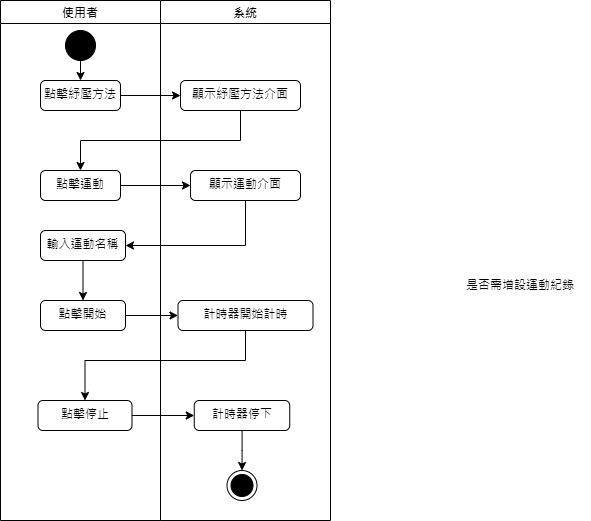

The diagram above was exported from draw.io. Its source (the exported page's mxGraphModel, read from the mxfile embedded in the PNG):
<mxGraphModel dx="794" dy="1631" grid="1" gridSize="10" guides="1" tooltips="1" connect="1" arrows="1" fold="1" page="1" pageScale="1" pageWidth="827" pageHeight="1169" math="0" shadow="0">
  <root>
    <mxCell id="0" />
    <mxCell id="1" parent="0" />
    <mxCell id="dmQKnT8Qy8vL1euTc3mS-1" value="使用者" style="swimlane;" parent="1" vertex="1">
      <mxGeometry x="150" y="-30" width="160" height="520" as="geometry" />
    </mxCell>
    <mxCell id="dmQKnT8Qy8vL1euTc3mS-2" value="" style="ellipse;fillColor=strokeColor;html=1;" parent="dmQKnT8Qy8vL1euTc3mS-1" vertex="1">
      <mxGeometry x="65" y="30" width="30" height="30" as="geometry" />
    </mxCell>
    <mxCell id="dmQKnT8Qy8vL1euTc3mS-3" value="點擊運動" style="html=1;align=center;verticalAlign=top;rounded=1;absoluteArcSize=1;arcSize=10;dashed=0;whiteSpace=wrap;" parent="dmQKnT8Qy8vL1euTc3mS-1" vertex="1">
      <mxGeometry x="40" y="170" width="80" height="30" as="geometry" />
    </mxCell>
    <mxCell id="dmQKnT8Qy8vL1euTc3mS-4" value="點擊開始" style="html=1;align=center;verticalAlign=top;rounded=1;absoluteArcSize=1;arcSize=10;dashed=0;whiteSpace=wrap;" parent="dmQKnT8Qy8vL1euTc3mS-1" vertex="1">
      <mxGeometry x="40" y="300" width="85" height="30" as="geometry" />
    </mxCell>
    <mxCell id="dmQKnT8Qy8vL1euTc3mS-5" value="點擊紓壓方法" style="html=1;align=center;verticalAlign=top;rounded=1;absoluteArcSize=1;arcSize=10;dashed=0;whiteSpace=wrap;" parent="dmQKnT8Qy8vL1euTc3mS-1" vertex="1">
      <mxGeometry x="40" y="80" width="80" height="30" as="geometry" />
    </mxCell>
    <mxCell id="dmQKnT8Qy8vL1euTc3mS-6" value="" style="edgeStyle=orthogonalEdgeStyle;rounded=0;orthogonalLoop=1;jettySize=auto;html=1;exitX=0.5;exitY=1;exitDx=0;exitDy=0;entryX=0.5;entryY=0;entryDx=0;entryDy=0;" parent="dmQKnT8Qy8vL1euTc3mS-1" source="dmQKnT8Qy8vL1euTc3mS-2" target="dmQKnT8Qy8vL1euTc3mS-5" edge="1">
      <mxGeometry relative="1" as="geometry">
        <mxPoint x="230" y="40" as="sourcePoint" />
        <mxPoint x="230" y="100" as="targetPoint" />
      </mxGeometry>
    </mxCell>
    <mxCell id="dmQKnT8Qy8vL1euTc3mS-7" value="點擊停止" style="html=1;align=center;verticalAlign=top;rounded=1;absoluteArcSize=1;arcSize=10;dashed=0;whiteSpace=wrap;" parent="dmQKnT8Qy8vL1euTc3mS-1" vertex="1">
      <mxGeometry x="37.5" y="400" width="94" height="30" as="geometry" />
    </mxCell>
    <mxCell id="2Ic5ioO1OpI2kN7Is_mL-2" style="edgeStyle=orthogonalEdgeStyle;rounded=0;orthogonalLoop=1;jettySize=auto;html=1;entryX=0.5;entryY=0;entryDx=0;entryDy=0;" parent="dmQKnT8Qy8vL1euTc3mS-1" source="2Ic5ioO1OpI2kN7Is_mL-1" target="dmQKnT8Qy8vL1euTc3mS-4" edge="1">
      <mxGeometry relative="1" as="geometry" />
    </mxCell>
    <mxCell id="2Ic5ioO1OpI2kN7Is_mL-1" value="輸入運動名稱" style="html=1;align=center;verticalAlign=top;rounded=1;absoluteArcSize=1;arcSize=10;dashed=0;whiteSpace=wrap;" parent="dmQKnT8Qy8vL1euTc3mS-1" vertex="1">
      <mxGeometry x="40" y="230" width="85" height="30" as="geometry" />
    </mxCell>
    <mxCell id="dmQKnT8Qy8vL1euTc3mS-8" value="系統" style="swimlane;" parent="1" vertex="1">
      <mxGeometry x="310" y="-30" width="170" height="520" as="geometry" />
    </mxCell>
    <mxCell id="dmQKnT8Qy8vL1euTc3mS-9" value="顯示運動介面" style="html=1;align=center;verticalAlign=top;rounded=1;absoluteArcSize=1;arcSize=10;dashed=0;whiteSpace=wrap;" parent="dmQKnT8Qy8vL1euTc3mS-8" vertex="1">
      <mxGeometry x="30" y="170" width="110" height="30" as="geometry" />
    </mxCell>
    <mxCell id="dmQKnT8Qy8vL1euTc3mS-10" value="計時器開始計時" style="html=1;align=center;verticalAlign=top;rounded=1;absoluteArcSize=1;arcSize=10;dashed=0;whiteSpace=wrap;" parent="dmQKnT8Qy8vL1euTc3mS-8" vertex="1">
      <mxGeometry x="17.5" y="300" width="135" height="30" as="geometry" />
    </mxCell>
    <mxCell id="dmQKnT8Qy8vL1euTc3mS-11" value="" style="ellipse;html=1;shape=endState;fillColor=strokeColor;" parent="dmQKnT8Qy8vL1euTc3mS-8" vertex="1">
      <mxGeometry x="66.5" y="470" width="30" height="30" as="geometry" />
    </mxCell>
    <mxCell id="dmQKnT8Qy8vL1euTc3mS-12" style="edgeStyle=orthogonalEdgeStyle;rounded=0;orthogonalLoop=1;jettySize=auto;html=1;entryX=0.5;entryY=0;entryDx=0;entryDy=0;" parent="dmQKnT8Qy8vL1euTc3mS-8" source="dmQKnT8Qy8vL1euTc3mS-13" target="dmQKnT8Qy8vL1euTc3mS-11" edge="1">
      <mxGeometry relative="1" as="geometry" />
    </mxCell>
    <mxCell id="dmQKnT8Qy8vL1euTc3mS-13" value="計時器停下" style="html=1;align=center;verticalAlign=top;rounded=1;absoluteArcSize=1;arcSize=10;dashed=0;whiteSpace=wrap;" parent="dmQKnT8Qy8vL1euTc3mS-8" vertex="1">
      <mxGeometry x="33.75" y="400" width="95.5" height="30" as="geometry" />
    </mxCell>
    <mxCell id="dmQKnT8Qy8vL1euTc3mS-14" value="顯示紓壓方法介面" style="html=1;align=center;verticalAlign=top;rounded=1;absoluteArcSize=1;arcSize=10;dashed=0;whiteSpace=wrap;" parent="dmQKnT8Qy8vL1euTc3mS-8" vertex="1">
      <mxGeometry x="20" y="80" width="120" height="30" as="geometry" />
    </mxCell>
    <mxCell id="dmQKnT8Qy8vL1euTc3mS-15" style="edgeStyle=orthogonalEdgeStyle;rounded=0;orthogonalLoop=1;jettySize=auto;html=1;exitX=1;exitY=0.5;exitDx=0;exitDy=0;entryX=0;entryY=0.5;entryDx=0;entryDy=0;" parent="1" source="dmQKnT8Qy8vL1euTc3mS-3" target="dmQKnT8Qy8vL1euTc3mS-9" edge="1">
      <mxGeometry relative="1" as="geometry" />
    </mxCell>
    <mxCell id="dmQKnT8Qy8vL1euTc3mS-16" style="edgeStyle=orthogonalEdgeStyle;rounded=0;orthogonalLoop=1;jettySize=auto;html=1;exitX=0.5;exitY=1;exitDx=0;exitDy=0;entryX=1;entryY=0.5;entryDx=0;entryDy=0;" parent="1" source="dmQKnT8Qy8vL1euTc3mS-9" target="2Ic5ioO1OpI2kN7Is_mL-1" edge="1">
      <mxGeometry relative="1" as="geometry" />
    </mxCell>
    <mxCell id="dmQKnT8Qy8vL1euTc3mS-18" style="edgeStyle=orthogonalEdgeStyle;rounded=0;orthogonalLoop=1;jettySize=auto;html=1;entryX=0;entryY=0.5;entryDx=0;entryDy=0;" parent="1" source="dmQKnT8Qy8vL1euTc3mS-5" target="dmQKnT8Qy8vL1euTc3mS-14" edge="1">
      <mxGeometry relative="1" as="geometry" />
    </mxCell>
    <mxCell id="dmQKnT8Qy8vL1euTc3mS-19" style="edgeStyle=orthogonalEdgeStyle;rounded=0;orthogonalLoop=1;jettySize=auto;html=1;exitX=0.5;exitY=1;exitDx=0;exitDy=0;entryX=0.5;entryY=0;entryDx=0;entryDy=0;" parent="1" source="dmQKnT8Qy8vL1euTc3mS-14" target="dmQKnT8Qy8vL1euTc3mS-3" edge="1">
      <mxGeometry relative="1" as="geometry" />
    </mxCell>
    <mxCell id="dmQKnT8Qy8vL1euTc3mS-20" value="" style="edgeStyle=orthogonalEdgeStyle;rounded=0;orthogonalLoop=1;jettySize=auto;html=1;entryX=0;entryY=0.5;entryDx=0;entryDy=0;" parent="1" source="dmQKnT8Qy8vL1euTc3mS-7" target="dmQKnT8Qy8vL1euTc3mS-13" edge="1">
      <mxGeometry relative="1" as="geometry" />
    </mxCell>
    <mxCell id="dmQKnT8Qy8vL1euTc3mS-21" style="edgeStyle=orthogonalEdgeStyle;rounded=0;orthogonalLoop=1;jettySize=auto;html=1;entryX=0.5;entryY=0;entryDx=0;entryDy=0;" parent="1" source="dmQKnT8Qy8vL1euTc3mS-10" target="dmQKnT8Qy8vL1euTc3mS-7" edge="1">
      <mxGeometry relative="1" as="geometry">
        <Array as="points">
          <mxPoint x="395" y="330" />
          <mxPoint x="235" y="330" />
        </Array>
      </mxGeometry>
    </mxCell>
    <mxCell id="2Ic5ioO1OpI2kN7Is_mL-3" style="edgeStyle=orthogonalEdgeStyle;rounded=0;orthogonalLoop=1;jettySize=auto;html=1;entryX=0;entryY=0.5;entryDx=0;entryDy=0;" parent="1" source="dmQKnT8Qy8vL1euTc3mS-4" target="dmQKnT8Qy8vL1euTc3mS-10" edge="1">
      <mxGeometry relative="1" as="geometry" />
    </mxCell>
    <mxCell id="PCV8KtWFuu6AfE8xRGxs-1" value="是否需增設運動紀錄" style="text;html=1;strokeColor=none;fillColor=none;align=center;verticalAlign=middle;whiteSpace=wrap;rounded=0;" parent="1" vertex="1">
      <mxGeometry x="600" y="240" width="140" height="30" as="geometry" />
    </mxCell>
  </root>
</mxGraphModel>